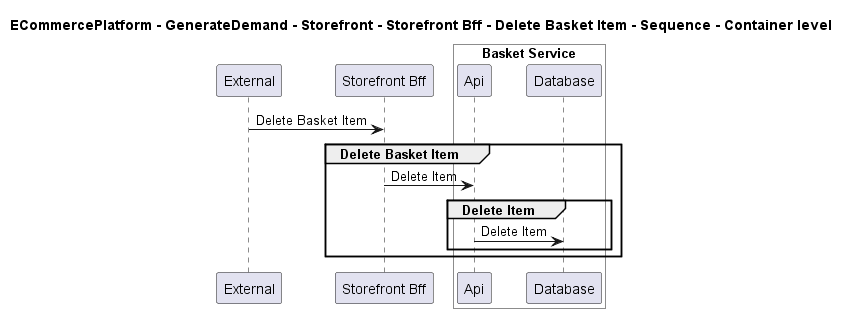

The diagram above was rendered by PlantUML. Its source (embedded in the PNG):
@startuml

title ECommercePlatform - GenerateDemand - Storefront - Storefront Bff - Delete Basket Item - Sequence - Container level

participant "External" as C4InterFlow.SoftwareSystems.ExternalSystem
participant "Storefront Bff" as ECommercePlatform.GenerateDemand.Storefront.SoftwareSystems.StorefrontBff

box "Basket Service" #White
    participant "Api" as ECommercePlatform.GenerateDemand.Basket.SoftwareSystems.BasketService.Containers.Api
    participant "Database" as ECommercePlatform.GenerateDemand.Basket.SoftwareSystems.BasketService.Containers.Database
end box


C4InterFlow.SoftwareSystems.ExternalSystem -> ECommercePlatform.GenerateDemand.Storefront.SoftwareSystems.StorefrontBff : Delete Basket Item
group Delete Basket Item
ECommercePlatform.GenerateDemand.Storefront.SoftwareSystems.StorefrontBff -> ECommercePlatform.GenerateDemand.Basket.SoftwareSystems.BasketService.Containers.Api : Delete Item
group Delete Item
ECommercePlatform.GenerateDemand.Basket.SoftwareSystems.BasketService.Containers.Api -> ECommercePlatform.GenerateDemand.Basket.SoftwareSystems.BasketService.Containers.Database : Delete Item
end
end


@enduml